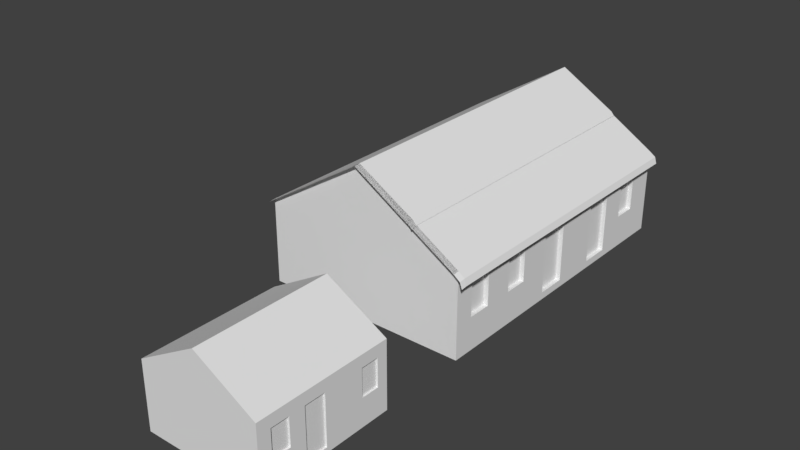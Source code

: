 # Source: casagrandepauapique.blend  (saved by Blender 2.79.0; exported with 4.5.12 LTS)
import bpy
from mathutils import Matrix  # noqa: F401  (used for matrix-valued properties, if any)

bpy.ops.wm.read_factory_settings(use_empty=True)
scene = bpy.context.scene
scene.name = 'Scene'

# ---- collections
col_collection_1 = bpy.data.collections.new('Collection 1'); scene.collection.children.link(col_collection_1)

# ---- world
world_world = bpy.data.worlds.new('World'); scene.world = world_world
world_world.color = (0.05088, 0.05088, 0.05088)
world_world.use_sun_shadow = False
world_world.sun_shadow_jitter_overblur = 0.0
world_world.cycles.sampling_method = 'MANUAL'

# ---- meshes
me_cube_004 = bpy.data.meshes.new('Cube.004')
me_cube_004.from_pydata([(-4.355, -1.013, 1.134), (-4.355, 3.539, 1.134), (-0.3045, -1.013, 1.134), (-0.3045, 3.539, 1.134), (-2.33, 3.539, 2.293), (-2.33, -1.013, 2.293), (-4.355, -1.013, 1.219), (-4.355, 3.539, 1.219), (-2.33, 3.539, 2.378), (-0.3045, 3.539, 1.219), (-2.33, -1.013, 2.378), (-0.3045, -1.013, 1.219)], [], [(3, 4, 8, 9), (0, 5, 10, 6), (8, 7, 6, 10), (9, 8, 10, 11), (4, 1, 7, 8), (2, 3, 9, 11), (1, 0, 6, 7), (5, 2, 11, 10)])
_uv = me_cube_004.uv_layers.new(name='UVMap')
_uv.uv.foreach_set('vector', [0.0, 0.5515, -1.013, 1.131, -1.013, 1.173, 0.0, 0.5938, 0.9747, 0.5515, 1.987, 1.131, 1.987, 1.173, 0.9747, 0.5938, 0.9873, 0.3764, -0.02531, 0.3764, -0.02531, -1.9, 0.9873, -1.9, 0.0, 0.3764, -1.013, 0.3764, -1.013, -1.9, 0.0, -1.9, 0.9873, 0.131, -0.02531, -0.4485, -0.02531, -0.4062, 0.9873, 0.1733, 0.1005, 0.5515, 2.376, 0.5515, 2.376, 0.5938, 0.1005, 0.5938, 0.3764, 0.5515, -1.9, 0.5515, -1.9, 0.5938, 0.3764, 0.5938, 0.9873, 0.131, 2.0, -0.4485, 2.0, -0.4062, 0.9873, 0.1733])
me_cube_004.use_remesh_preserve_volume = False
me_cube_004.use_remesh_preserve_attributes = False
me_cube_004.use_mirror_vertex_groups = False
me_cube_004.update()
me_cube_003 = bpy.data.meshes.new('Cube.003')
me_cube_003.from_pydata([(-4.355, -1.013, -1.0), (-4.355, -1.013, 1.134), (-4.355, 3.539, -1.0), (-4.355, 3.539, 1.134), (-0.3045, -1.013, -1.0), (-0.3045, -1.013, 1.134), (-0.3045, 3.539, -1.0), (-0.3045, 3.539, 1.134), (-2.33, 3.539, 2.293), (-2.33, -1.013, 2.293), (-0.3045, 0.4094, 1.134), (-0.3045, 0.4094, -1.0), (-0.3045, 1.249, 0.8231), (-0.3045, 2.587, 0.8231), (-0.3045, 2.116, -1.0), (-0.3045, 2.116, 1.134), (-0.3045, 0.5498, 0.8231), (-0.3045, 0.0248, 0.8231), (-0.3045, -0.5754, 0.8231), (-0.3045, 3.187, 0.8231), (-0.3045, 0.0248, -0.08847), (-0.3045, 0.5498, -0.8341), (-0.3045, 2.587, -0.08847), (-0.3045, 1.249, -0.8341), (-0.3045, -0.5754, -0.08847), (-0.3045, 3.187, -0.08847), (-0.3645, 0.0248, 0.8231), (-0.3645, -0.5754, 0.8231), (-0.3645, 3.187, 0.8231), (-0.3645, 2.587, 0.8231), (-0.3645, 0.5498, 0.8231), (-0.3645, 1.249, 0.8231), (-0.3645, 0.0248, -0.08847), (-0.3645, 0.5498, -0.8341), (-0.3645, 2.587, -0.08847), (-0.3645, 1.249, -0.8341), (-0.3645, -0.5754, -0.08847), (-0.3645, 3.187, -0.08847)], [], [(0, 1, 3, 2), (3, 8, 7), (5, 9, 1), (2, 6, 14), (21, 23, 35, 33), (16, 10, 17), (22, 13, 12, 23), (6, 7, 19, 25), (23, 21, 11, 14), (13, 15, 12), (16, 21, 33, 30), (19, 7, 15, 13), (17, 10, 5, 18), (15, 10, 16, 12), (21, 16, 17, 20), (24, 18, 5, 4), (11, 21, 20), (6, 25, 22, 14), (24, 20, 32, 36), (14, 22, 23), (11, 20, 24, 4), (32, 26, 27, 36), (37, 28, 29, 34), (31, 30, 33, 35), (25, 19, 28, 37), (12, 16, 30, 31), (13, 22, 34, 29), (23, 12, 31, 35), (19, 13, 29, 28), (20, 17, 26, 32), (22, 25, 37, 34), (17, 18, 27, 26), (18, 24, 36, 27), (2, 3, 7, 6), (4, 5, 1, 0), (0, 2, 14, 11), (4, 0, 11)])
_uv = me_cube_003.uv_layers.new(name='UVMap')
_uv.uv.foreach_set('vector', [0.5141, 0.2271, 0.5141, 0.003329, 0.9914, 0.003329, 0.9914, 0.2271, 0.9914, 0.4509, 0.7791, 0.5725, 0.5667, 0.4509, 0.6382, 0.5613, 0.7597, 0.7737, 0.6382, 0.9861, 0.1983, 0.0176, 0.1983, 0.1758, 0.1428, 0.1758, 0.3905, 0.02591, 0.3905, 0.1282, 0.3817, 0.1282, 0.3817, 0.02591, 0.3133, 0.7286, 0.3648, 0.7518, 0.3133, 0.8155, 0.1624, 0.3913, 0.3133, 0.3913, 0.3133, 0.6128, 0.03892, 0.6128, 0.01146, 0.2338, 0.3648, 0.2338, 0.3133, 0.2919, 0.1624, 0.2919, 0.03892, 0.6128, 0.03892, 0.7286, 0.01146, 0.7518, 0.01146, 0.4692, 0.3133, 0.3913, 0.3648, 0.4692, 0.3133, 0.6128, 0.3905, 0.4726, 0.3905, 0.7148, 0.3817, 0.7148, 0.3817, 0.4726, 0.3133, 0.2919, 0.3648, 0.2338, 0.3648, 0.4692, 0.3133, 0.3913, 0.3133, 0.8155, 0.3648, 0.7518, 0.3648, 0.9873, 0.3133, 0.9148, 0.3648, 0.4692, 0.3648, 0.7518, 0.3133, 0.7286, 0.3133, 0.6128, 0.03892, 0.7286, 0.3133, 0.7286, 0.3133, 0.8155, 0.1624, 0.8155, 0.1624, 0.9148, 0.3133, 0.9148, 0.3648, 0.9873, 0.01146, 0.9873, 0.01146, 0.7518, 0.03892, 0.7286, 0.1624, 0.8155, 0.01146, 0.2338, 0.1624, 0.2919, 0.1624, 0.3913, 0.01146, 0.4692, 0.4503, 0.04998, 0.4503, 0.1433, 0.4409, 0.1433, 0.4409, 0.04998, 0.01146, 0.4692, 0.1624, 0.3913, 0.03892, 0.6128, 0.01146, 0.7518, 0.1624, 0.8155, 0.1624, 0.9148, 0.01146, 0.9873, 0.3451, 0.02132, 0.3451, 0.2057, 0.2237, 0.2057, 0.2237, 0.02132, 0.3451, 0.02132, 0.3451, 0.2057, 0.2237, 0.2057, 0.2237, 0.02132, 0.8088, 0.6115, 0.9548, 0.6115, 0.9548, 0.9574, 0.8088, 0.9574, 0.4503, 0.1433, 0.4502, 0.2851, 0.4409, 0.2851, 0.4409, 0.1433, 0.3905, 0.3704, 0.3905, 0.4726, 0.3817, 0.4726, 0.3817, 0.3704, 0.4502, 0.3784, 0.4501, 0.5202, 0.4408, 0.5202, 0.4409, 0.3784, 0.3905, 0.1282, 0.3905, 0.3704, 0.3817, 0.3704, 0.3817, 0.1282, 0.4502, 0.2851, 0.4502, 0.3784, 0.4409, 0.3784, 0.4409, 0.2851, 0.4503, 0.1433, 0.4503, 0.2851, 0.4409, 0.2851, 0.4409, 0.1433, 0.4503, 0.04994, 0.4503, 0.1433, 0.4409, 0.1433, 0.441, 0.04994, 0.4503, 0.2851, 0.4503, 0.3784, 0.4409, 0.3784, 0.4409, 0.2851, 0.4503, 0.3784, 0.4503, 0.5201, 0.4409, 0.5201, 0.4409, 0.3784, 0.9914, 0.2271, 0.9914, 0.4509, 0.5667, 0.4509, 0.5667, 0.2271, 0.4144, 0.5613, 0.6382, 0.5613, 0.6382, 0.9861, 0.4144, 0.9861, 0.02052, 0.0176, 0.1983, 0.0176, 0.1428, 0.1758, 0.02054, 0.178, 0.02052, 0.1758, 0.02052, 0.0176, 0.02054, 0.178])
_uv.active_render = True
_uv = me_cube_003.uv_layers.new(name='UVMap.001')
_uv.uv.foreach_set('vector', [0.5283, 0.995, 0.5283, 0.755, 0.005, 0.755, 0.005, 0.995, 0.5433, 0.745, 0.795, 0.745, 0.795, 0.51, 0.79, 0.505, 0.5383, 0.505, 0.5383, 0.74, 0.5283, 0.005, 0.5283, 0.495, 0.3648, 0.495, 0.9617, 0.5263, 0.9617, 0.4737, 0.9383, 0.4737, 0.9383, 0.5263, 0.995, 0.5725, 0.995, 0.5888, 0.9433, 0.5888, 0.6617, 0.755, 0.5383, 0.755, 0.5383, 0.87, 0.6617, 0.87, 0.805, 0.8075, 0.9283, 0.8075, 0.9283, 0.755, 0.805, 0.755, 0.9283, 0.745, 0.9283, 0.63, 0.8717, 0.63, 0.8717, 0.745, 0.8767, 0.245, 0.9283, 0.245, 0.9283, 0.135, 0.5383, 0.9013, 0.795, 0.9013, 0.795, 0.88, 0.5383, 0.88, 0.9283, 0.255, 0.8717, 0.255, 0.8717, 0.37, 0.9283, 0.37, 0.795, 0.87, 0.795, 0.8175, 0.6717, 0.8175, 0.6717, 0.87, 0.8617, 0.62, 0.8617, 0.505, 0.805, 0.505, 0.805, 0.62, 0.6717, 0.8075, 0.795, 0.8075, 0.795, 0.755, 0.6717, 0.755, 0.8617, 0.745, 0.8617, 0.63, 0.805, 0.63, 0.805, 0.745, 0.9383, 0.5838, 0.9383, 0.5675, 0.99, 0.5675, 0.9283, 0.005, 0.805, 0.005, 0.805, 0.12, 0.9283, 0.12, 0.9383, 0.5575, 0.995, 0.5575, 0.995, 0.5362, 0.9383, 0.5362, 0.8717, 0.13, 0.8717, 0.24, 0.9233, 0.13, 0.9283, 0.38, 0.805, 0.38, 0.805, 0.495, 0.9283, 0.495, 0.9283, 0.62, 0.9283, 0.505, 0.8717, 0.505, 0.8717, 0.62, 0.805, 0.87, 0.9283, 0.87, 0.9283, 0.8175, 0.805, 0.8175, 0.8617, 0.13, 0.805, 0.13, 0.805, 0.37, 0.8617, 0.37, 0.6717, 0.9325, 0.795, 0.9325, 0.795, 0.9112, 0.6717, 0.9112, 0.9617, 0.4638, 0.9617, 0.4112, 0.9383, 0.4112, 0.9383, 0.4638, 0.805, 0.9013, 0.9283, 0.9013, 0.9283, 0.88, 0.805, 0.88, 0.9617, 0.245, 0.9617, 0.005, 0.9383, 0.005, 0.9383, 0.245, 0.9383, 0.4013, 0.995, 0.4013, 0.995, 0.38, 0.9383, 0.38, 0.9617, 0.37, 0.9617, 0.255, 0.9383, 0.255, 0.9383, 0.37, 0.9383, 0.6825, 0.995, 0.6825, 0.995, 0.6612, 0.9383, 0.6612, 0.9617, 0.6513, 0.9617, 0.5987, 0.9383, 0.5987, 0.9383, 0.6513, 0.5383, 0.9325, 0.6617, 0.9325, 0.6617, 0.9112, 0.5383, 0.9112, 0.795, 0.005, 0.5383, 0.005, 0.5383, 0.495, 0.795, 0.495, 0.5283, 0.745, 0.5283, 0.505, 0.005, 0.505, 0.005, 0.745, 0.005, 0.005, 0.5283, 0.005, 0.3648, 0.495, 0.1685, 0.495, 0.005, 0.495, 0.005, 0.005, 0.1685, 0.495])
me_cube_003.use_remesh_preserve_volume = False
me_cube_003.use_remesh_preserve_attributes = False
me_cube_003.use_mirror_vertex_groups = False
me_cube_003.update()
me_cube_002 = bpy.data.meshes.new('Cube.002')
me_cube_002.from_pydata([(-6.003, -5.273, -0.03121), (-6.003, -5.273, 2.86), (-6.003, 5.301, -0.03121), (-6.003, 5.301, 2.86), (1.0, -5.273, -0.03121), (1.0, -5.273, 2.86), (1.0, 5.301, -0.03121), (1.0, 5.301, 2.86), (-2.501, 5.301, 5.029), (-2.501, -5.273, 5.029), (1.0, -0.9245, 0.2107), (1.0, -2.96, 2.86), (1.0, -2.96, 0.2107), (1.0, -2.807, 2.339), (1.0, -0.9775, 2.86), (1.0, -2.008, 2.339), (1.0, -4.613, 2.339), (1.0, -3.813, 2.339), (1.0, -2.807, 1.087), (1.0, -0.9245, 2.339), (1.0, 2.988, 2.86), (1.0, 2.658, 0.2107), (1.0, 2.658, 2.339), (1.0, 1.005, 2.86), (1.0, 1.654, 0.2107), (1.0, 1.654, 2.339), (1.0, 3.526, 2.339), (1.0, 4.326, 2.339), (1.0, 0.07849, 0.2107), (1.0, 0.07849, 2.339), (1.0, -4.613, 1.087), (1.0, -3.813, 1.087), (1.0, 3.526, 1.087), (1.0, 4.326, 1.087), (1.0, -2.008, 1.087), (0.85, -3.813, 2.339), (0.85, -3.813, 1.087), (0.85, -2.008, 2.339), (0.85, -2.008, 1.087), (0.85, -2.807, 2.339), (0.85, -2.807, 1.087), (0.85, 0.07849, 0.2107), (0.85, -0.9245, 0.2107), (0.85, -4.613, 2.339), (0.85, -0.9245, 2.339), (0.85, -4.613, 1.087), (0.85, 0.07849, 2.339), (0.85, 1.654, 2.339), (0.85, 1.654, 0.2107), (0.85, 4.326, 2.339), (0.85, 3.526, 2.339), (0.85, 2.658, 0.2107), (0.85, 2.658, 2.339), (0.85, 3.526, 1.087), (0.85, 4.326, 1.087), (1.0, 0.01389, -0.03121)], [], [(0, 1, 3, 2), (3, 8, 7), (5, 9, 1), (55, 4, 0), (55, 6, 21), (30, 16, 5, 4), (34, 10, 19, 15), (15, 14, 11, 13), (31, 30, 4, 12), (11, 5, 16, 17), (12, 18, 31), (19, 14, 15), (12, 10, 34, 18), (13, 11, 17), (18, 13, 17, 31), (26, 32, 53, 50), (16, 30, 45, 43), (26, 20, 22), (32, 26, 22, 21), (23, 14, 19, 29), (27, 26, 50, 49), (22, 20, 23, 25), (6, 7, 27, 33), (25, 23, 29), (24, 25, 29, 28), (17, 16, 43, 35), (15, 13, 39, 37), (6, 33, 32, 21), (7, 20, 26, 27), (35, 43, 45, 36), (38, 37, 39, 40), (54, 49, 50, 53), (51, 52, 47, 48), (46, 44, 42, 41), (13, 18, 40, 39), (29, 19, 44, 46), (33, 27, 49, 54), (28, 29, 46, 41), (19, 10, 42, 44), (31, 17, 35, 36), (24, 21, 51, 48), (32, 33, 54, 53), (30, 31, 36, 45), (34, 15, 37, 38), (22, 25, 47, 52), (21, 22, 52, 51), (18, 34, 38, 40), (10, 28, 41, 42), (25, 24, 48, 47), (2, 3, 7, 6), (4, 5, 1, 0), (2, 6, 55), (4, 55, 12), (12, 55, 10), (10, 55, 28), (28, 55, 24), (24, 55, 21), (2, 55, 0)])
_uv = me_cube_002.uv_layers.new(name='UVMap')
_uv.uv.foreach_set('vector', [0.9827, 0.6767, 0.821, 0.6767, 0.821, 0.08525, 0.9827, 0.08525, 0.4067, 0.5338, 0.6025, 0.4125, 0.7983, 0.5338, 0.3919, 0.5541, 0.1961, 0.6754, 0.0002337, 0.5541, 0.296, 0.3919, 0.0002337, 0.3919, 0.0002337, 0.0002338, 0.5002, 0.7181, 0.9924, 0.7181, 0.7463, 0.7406, 0.06951, 0.8222, 0.06951, 0.9388, 0.007983, 0.9873, 0.007982, 0.7181, 0.312, 0.8222, 0.4128, 0.7406, 0.4128, 0.9388, 0.312, 0.9388, 0.312, 0.9388, 0.4079, 0.9873, 0.2233, 0.9873, 0.2376, 0.9388, 0.1439, 0.8222, 0.06951, 0.8222, 0.007982, 0.7181, 0.2233, 0.7406, 0.2233, 0.9873, 0.007983, 0.9873, 0.06951, 0.9388, 0.1439, 0.9388, 0.2233, 0.7406, 0.2376, 0.8222, 0.1439, 0.8222, 0.4128, 0.9388, 0.4079, 0.9873, 0.312, 0.9388, 0.2233, 0.7406, 0.4128, 0.7406, 0.312, 0.8222, 0.2376, 0.8222, 0.2376, 0.9388, 0.2233, 0.9873, 0.1439, 0.9388, 0.2376, 0.8222, 0.2376, 0.9388, 0.1439, 0.9388, 0.1439, 0.8222, 0.602, 0.1229, 0.602, 0.03321, 0.6127, 0.03321, 0.6127, 0.1229, 0.6247, 0.1229, 0.6247, 0.03321, 0.6354, 0.03321, 0.6354, 0.1229, 0.8272, 0.9388, 0.7771, 0.9873, 0.7463, 0.9388, 0.8272, 0.8222, 0.8272, 0.9388, 0.7463, 0.9388, 0.7463, 0.7406, 0.5925, 0.9873, 0.4079, 0.9873, 0.4128, 0.9388, 0.5062, 0.9388, 0.602, 0.1802, 0.602, 0.1229, 0.6127, 0.1229, 0.6127, 0.1802, 0.7463, 0.9388, 0.7771, 0.9873, 0.5925, 0.9873, 0.6529, 0.9388, 0.9924, 0.7181, 0.9924, 0.9873, 0.9016, 0.9388, 0.9016, 0.8222, 0.6529, 0.9388, 0.5925, 0.9873, 0.5062, 0.9388, 0.6529, 0.7406, 0.6529, 0.9388, 0.5062, 0.9388, 0.5062, 0.7406, 0.6247, 0.1802, 0.6247, 0.1229, 0.6354, 0.1229, 0.6354, 0.1802, 0.6241, 0.1802, 0.6241, 0.2375, 0.6133, 0.2375, 0.6133, 0.1802, 0.9924, 0.7181, 0.9016, 0.8222, 0.8272, 0.8222, 0.7463, 0.7406, 0.9924, 0.9873, 0.7771, 0.9873, 0.8272, 0.9388, 0.9016, 0.9388, 0.8028, 0.4558, 0.7029, 0.4558, 0.7029, 0.2993, 0.8028, 0.2993, 0.8028, 0.2993, 0.8028, 0.4558, 0.7029, 0.4558, 0.7029, 0.2993, 0.8029, 0.2993, 0.8029, 0.4558, 0.7029, 0.4558, 0.7029, 0.2993, 0.8072, 0.01477, 0.8072, 0.2915, 0.6767, 0.2915, 0.6767, 0.01477, 0.8072, 0.2915, 0.6767, 0.2915, 0.6767, 0.01477, 0.8072, 0.01477, 0.6241, 0.2375, 0.6241, 0.3272, 0.6133, 0.3272, 0.6133, 0.2375, 0.6533, 0.2083, 0.6533, 0.1463, 0.6625, 0.1463, 0.6625, 0.2083, 0.602, 0.27, 0.602, 0.1802, 0.6127, 0.1802, 0.6127, 0.27, 0.6533, 0.34, 0.6533, 0.2083, 0.6625, 0.2083, 0.6625, 0.34, 0.6533, 0.1463, 0.6533, 0.0147, 0.6625, 0.0147, 0.6625, 0.1463, 0.6247, 0.2699, 0.6247, 0.1802, 0.6354, 0.1802, 0.6354, 0.2699, 0.6435, 0.402, 0.6435, 0.34, 0.6527, 0.34, 0.6527, 0.402, 0.602, 0.3273, 0.602, 0.27, 0.6127, 0.27, 0.6127, 0.3273, 0.6247, 0.3272, 0.6247, 0.2699, 0.6354, 0.2699, 0.6354, 0.3272, 0.6241, 0.09048, 0.6241, 0.1802, 0.6133, 0.1802, 0.6133, 0.09048, 0.6435, 0.2084, 0.6435, 0.1463, 0.6527, 0.1463, 0.6527, 0.2084, 0.6435, 0.34, 0.6435, 0.2084, 0.6527, 0.2084, 0.6527, 0.34, 0.6241, 0.03321, 0.6241, 0.09048, 0.6133, 0.09048, 0.6133, 0.03321, 0.6533, 0.402, 0.6533, 0.34, 0.6625, 0.34, 0.6625, 0.402, 0.6435, 0.1463, 0.6435, 0.0147, 0.6527, 0.0147, 0.6527, 0.1463, 0.4067, 0.6955, 0.4067, 0.5338, 0.7983, 0.5338, 0.7983, 0.6955, 0.3919, 0.3924, 0.3919, 0.5541, 0.0002337, 0.5541, 0.0002337, 0.3924, 0.5917, 0.0002337, 0.5917, 0.3919, 0.296, 0.3919, 0.007982, 0.7181, 0.5002, 0.7181, 0.2233, 0.7406, 0.2233, 0.7406, 0.5002, 0.7181, 0.4128, 0.7406, 0.4128, 0.7406, 0.5002, 0.7181, 0.5062, 0.7406, 0.5062, 0.7406, 0.5002, 0.7181, 0.6529, 0.7406, 0.6529, 0.7406, 0.5002, 0.7181, 0.7463, 0.7406, 0.5917, 0.0002337, 0.296, 0.3919, 0.0002337, 0.0002338])
_uv.active_render = True
_uv = me_cube_002.uv_layers.new(name='UVMap.001')
_uv.uv.foreach_set('vector', [0.6436, 0.2272, 0.4374, 0.2272, 0.4374, 0.6617, 0.6436, 0.6617, 0.4274, 0.4544, 0.4274, 0.8839, 0.01, 0.8839, 0.6436, 0.6767, 0.6436, 0.8839, 0.4424, 0.8839, 0.01, 0.4394, 0.4274, 0.4394, 0.4274, 0.01, 0.8599, 0.6767, 0.6586, 0.8839, 0.8599, 0.8839, 0.5455, 0.995, 0.6436, 0.995, 0.6436, 0.9494, 0.5455, 0.9494, 0.1031, 0.8939, 0.005, 0.8939, 0.005, 0.995, 0.1031, 0.995, 0.9139, 0.6717, 0.8699, 0.6717, 0.8699, 0.7728, 0.9139, 0.7728, 0.968, 0.1161, 0.8699, 0.1161, 0.8699, 0.2172, 0.968, 0.2172, 0.6536, 0.995, 0.7518, 0.995, 0.7518, 0.9494, 0.6536, 0.9494, 0.6386, 0.6717, 0.4374, 0.6717, 0.4374, 0.8789, 0.968, 0.8283, 0.9559, 0.8283, 0.968, 0.7878, 0.968, 0.005, 0.8699, 0.005, 0.8699, 0.1061, 0.968, 0.1061, 0.983, 0.8283, 0.995, 0.8283, 0.995, 0.7878, 0.968, 0.4394, 0.968, 0.3383, 0.9239, 0.3383, 0.9239, 0.4394, 0.7618, 0.995, 0.8599, 0.995, 0.8599, 0.9772, 0.7618, 0.9772, 0.9409, 0.7728, 0.9409, 0.6717, 0.9239, 0.6717, 0.9239, 0.7728, 0.9509, 0.8233, 0.9509, 0.7828, 0.963, 0.7828, 0.7618, 0.9394, 0.8599, 0.9394, 0.8599, 0.8939, 0.7618, 0.8939, 0.9139, 0.4394, 0.9139, 0.3383, 0.8699, 0.3383, 0.8699, 0.4394, 0.1572, 0.9394, 0.1572, 0.8939, 0.1401, 0.8939, 0.1401, 0.9394, 0.5355, 0.9394, 0.5355, 0.8939, 0.4374, 0.8939, 0.4374, 0.9394, 0.4274, 0.8939, 0.3293, 0.8939, 0.3293, 0.995, 0.4274, 0.995, 0.968, 0.9267, 0.968, 0.9394, 0.8749, 0.9394, 0.3193, 0.8939, 0.2212, 0.8939, 0.2212, 0.995, 0.3193, 0.995, 0.1301, 0.9394, 0.1301, 0.8939, 0.1131, 0.8939, 0.1131, 0.9394, 0.2112, 0.9394, 0.2112, 0.8939, 0.1942, 0.8939, 0.1942, 0.9394, 0.968, 0.2272, 0.8699, 0.2272, 0.8699, 0.3283, 0.968, 0.3283, 0.9139, 0.5506, 0.9139, 0.4494, 0.8699, 0.4494, 0.8699, 0.5506, 0.6436, 0.9394, 0.6436, 0.8939, 0.5455, 0.8939, 0.5455, 0.9394, 0.9139, 0.6617, 0.9139, 0.5606, 0.8699, 0.5606, 0.8699, 0.6617, 0.6536, 0.9394, 0.7518, 0.9394, 0.7518, 0.8939, 0.6536, 0.8939, 0.968, 0.5506, 0.968, 0.4494, 0.9239, 0.4494, 0.9239, 0.5506, 0.5355, 0.995, 0.5355, 0.9494, 0.4374, 0.9494, 0.4374, 0.995, 0.968, 0.7728, 0.968, 0.6717, 0.9509, 0.6717, 0.9509, 0.7728, 0.1842, 0.9394, 0.1842, 0.8939, 0.1672, 0.8939, 0.1672, 0.9394, 0.8699, 0.9672, 0.968, 0.9672, 0.968, 0.9494, 0.8699, 0.9494, 0.968, 0.6617, 0.968, 0.5606, 0.9509, 0.5606, 0.9509, 0.6617, 0.8699, 0.9117, 0.968, 0.9117, 0.968, 0.8939, 0.8699, 0.8939, 0.9409, 0.8839, 0.9409, 0.7828, 0.9239, 0.7828, 0.9239, 0.8839, 0.1572, 0.995, 0.1572, 0.9494, 0.1401, 0.9494, 0.1401, 0.995, 0.1301, 0.995, 0.1301, 0.9494, 0.1131, 0.9494, 0.1131, 0.995, 0.2112, 0.995, 0.2112, 0.9494, 0.1942, 0.9494, 0.1942, 0.995, 0.8699, 0.995, 0.968, 0.995, 0.968, 0.9772, 0.8699, 0.9772, 0.1842, 0.995, 0.1842, 0.9494, 0.1672, 0.9494, 0.1672, 0.995, 0.9409, 0.6617, 0.9409, 0.5606, 0.9239, 0.5606, 0.9239, 0.6617, 0.995, 0.8839, 0.995, 0.8383, 0.978, 0.8383, 0.978, 0.8839, 0.968, 0.8839, 0.968, 0.8383, 0.9509, 0.8383, 0.9509, 0.8839, 0.7618, 0.9672, 0.8599, 0.9672, 0.8599, 0.9494, 0.7618, 0.9494, 0.8599, 0.2272, 0.6536, 0.2272, 0.6536, 0.6617, 0.8599, 0.6617, 0.8599, 0.2172, 0.8599, 0.005, 0.4374, 0.005, 0.4374, 0.2172, 0.005, 0.8789, 0.005, 0.4494, 0.4224, 0.4494, 0.8549, 0.6717, 0.6536, 0.8789, 0.6536, 0.6717, 0.9139, 0.7878, 0.8749, 0.8839, 0.9139, 0.8839, 0.978, 0.8233, 0.978, 0.7828, 0.99, 0.7828, 0.8699, 0.9217, 0.8699, 0.9344, 0.963, 0.9217, 0.8699, 0.7828, 0.8699, 0.8789, 0.9089, 0.7828, 0.005, 0.4344, 0.005, 0.005, 0.4224, 0.005])
me_cube_002.use_remesh_preserve_volume = False
me_cube_002.use_remesh_preserve_attributes = False
me_cube_002.use_mirror_vertex_groups = False
me_cube_002.update()
me_cube_001 = bpy.data.meshes.new('Cube.001')
me_cube_001.from_pydata([(-6.003, -5.273, 2.86), (-6.003, 5.301, 2.86), (1.0, -5.273, 2.86), (1.0, 5.301, 2.86), (-2.501, 5.301, 5.029), (-2.501, -5.273, 5.029), (1.316, 5.235, 2.517), (1.316, -5.339, 2.517), (1.234, -5.301, 2.717), (1.234, 5.274, 2.717), (-6.095, 5.489, 2.781), (0.9079, 5.489, 2.781), (-0.5389, 5.27, 3.893), (-0.5389, -5.305, 3.893), (-0.4301, 5.256, 3.78), (-0.4301, -5.318, 3.77), (-2.593, 5.489, 4.95), (1.224, 5.423, 2.438), (1.142, 5.461, 2.638), (-0.631, 5.458, 3.813), (-0.5221, 5.444, 3.69), (-6.003, -5.48, 2.837), (1.0, -5.48, 2.837), (-2.501, -5.48, 5.006), (1.316, -5.518, 2.494), (1.234, -5.507, 2.694), (-0.5389, -5.511, 3.87), (-0.4301, -5.525, 3.746), (1.222, -5.301, 2.717), (1.222, 5.274, 2.717), (1.304, -5.339, 2.517), (1.304, 5.235, 2.517), (-6.095, 5.489, 2.781), (0.9079, 5.489, 2.781), (-2.593, 5.489, 4.95), (-0.631, 5.458, 3.813), (-0.5221, 5.444, 3.69), (1.142, 5.461, 2.638), (1.224, 5.423, 2.438), (-6.003, -5.48, 2.837), (1.0, -5.48, 2.837), (-2.501, -5.48, 5.006), (-0.5389, -5.511, 3.87), (-0.4301, -5.525, 3.746), (1.234, -5.507, 2.694), (1.316, -5.518, 2.494)], [], [(9, 8, 7, 6), (4, 1, 0, 5), (3, 9, 18, 11), (1, 4, 16, 10), (3, 2, 8, 9), (12, 19, 16, 4), (4, 5, 2, 3), (5, 13, 12, 4), (13, 15, 14, 12), (9, 6, 17, 18), (4, 3, 11, 16), (14, 20, 19, 12), (13, 26, 27, 15), (5, 23, 26, 13), (8, 2, 22, 25), (2, 5, 23, 22), (7, 8, 25, 24), (5, 0, 21, 23), (3, 29, 28, 2), (29, 31, 30, 28), (4, 12, 35, 34), (31, 29, 37, 38), (4, 1, 32, 34), (3, 4, 34, 33), (14, 12, 35, 36), (29, 3, 33, 37), (13, 15, 43, 42), (5, 13, 42, 41), (5, 2, 40, 41), (2, 28, 44, 40), (28, 30, 45, 44), (0, 5, 41, 39)])
_uv = me_cube_001.uv_layers.new(name='UVMap')
_uv.uv.foreach_set('vector', [0.1369, 0.8585, -5.15, 0.8585, -5.17, 0.7586, 0.1177, 0.7586, 0.2494, 0.1506, -1.501, 0.1506, -1.501, -5.137, 0.2494, -5.137, 0.0, 0.1506, 0.117, 0.1369, 0.07096, 0.2307, -0.04603, 0.2445, 0.4987, 0.1506, 2.249, 0.1506, 2.203, 0.2445, 0.4527, 0.2445, 0.0, 0.1506, 0.0, -5.137, 0.117, -5.15, 0.117, 0.1369, 0.2305, 0.1351, 0.1845, 0.2289, -0.7967, 0.2445, -0.7506, 0.1506, 0.2494, 0.1506, 0.2494, -5.137, 2.0, -5.137, 2.0, 0.1506, 0.2494, 0.8633, 1.231, 0.8477, 1.231, 6.135, 0.2494, 6.151, 0.8477, 0.4464, 0.8408, 0.3848, 6.128, 0.39, 6.135, 0.4464, 0.1369, 0.8585, 0.1177, 0.7586, 0.2115, 0.719, 0.2307, 0.8188, 0.2494, 0.1506, 2.0, 0.1506, 1.954, 0.2445, 0.2033, 0.2445, 0.1282, 0.39, 0.222, 0.3451, 0.2289, 0.4067, 0.1351, 0.4464, 0.8477, 0.4464, 0.7445, 0.4348, 0.7376, 0.3732, 0.8408, 0.3848, 0.2494, 0.8633, 0.2494, 0.7601, 1.231, 0.7445, 1.231, 0.8477, 0.117, 0.8495, 0.0, 0.8633, 0.0, 0.7601, 0.117, 0.7463, 0.0, 0.8633, -1.751, 0.8633, -1.751, 0.7601, 0.0, 0.7601, 0.8303, 0.7586, 0.8495, 0.8585, 0.7463, 0.8469, 0.7412, 0.747, 0.2494, 0.8633, -1.501, 0.8633, -1.501, 0.7601, 0.2494, 0.7601, 0.0, 0.1506, 0.1108, 0.1369, 0.1108, -5.15, 0.0, -5.137, 0.1369, 0.8585, 0.1177, 0.7586, -5.17, 0.7586, -5.15, 0.8585, 0.2494, 0.1506, 1.231, 0.1351, 1.185, 0.2289, 0.2033, 0.2445, 0.1177, 0.7586, 0.1369, 0.8585, 0.2307, 0.8188, 0.2115, 0.719, 0.2494, 0.1506, -1.501, 0.1506, -1.547, 0.2445, 0.2033, 0.2445, 0.0, 0.1506, -1.751, 0.1506, -1.797, 0.2445, -0.04603, 0.2445, 0.1282, 0.39, 0.1351, 0.4464, 0.2289, 0.4067, 0.222, 0.3451, 0.1108, 0.1369, 0.0, 0.1506, -0.04603, 0.2445, 0.07096, 0.2307, 0.8477, 0.4464, 0.8408, 0.3848, 0.7376, 0.3732, 0.7445, 0.4348, 0.2494, 0.8633, 1.231, 0.8477, 1.231, 0.7445, 0.2494, 0.7601, 0.2494, 0.8633, 2.0, 0.8633, 2.0, 0.7601, 0.2494, 0.7601, 0.0, 0.8633, 0.1108, 0.8495, 0.117, 0.7463, 0.0, 0.7601, 0.8495, 0.8585, 0.8303, 0.7586, 0.7412, 0.747, 0.7463, 0.8469, 0.4987, 0.8633, 2.249, 0.8633, 2.249, 0.7601, 0.4987, 0.7601])
me_cube_001.use_remesh_preserve_volume = False
me_cube_001.use_remesh_preserve_attributes = False
me_cube_001.use_mirror_vertex_groups = False
me_cube_001.update()

# ---- objects
ob_cube_003 = bpy.data.objects.new('Cube.003', me_cube_004)
ob_cube_002 = bpy.data.objects.new('Cube.002', me_cube_003)
ob_cube_001 = bpy.data.objects.new('Cube.001', me_cube_002)
ob_cube = bpy.data.objects.new('Cube', me_cube_001)

# ---- transforms, parenting, visibility, modifiers, constraints
ob_cube_003.location = (1.305, -11.79, 0.9688)
ob_cube_003.lineart.crease_threshold = 0.0
ob_cube_002.location = (1.305, -11.79, 0.9688)
ob_cube_002.lineart.crease_threshold = 0.0
ob_cube_001.location = (0.0, 0.0, 0.0)
ob_cube_001.lineart.crease_threshold = 0.0
ob_cube.location = (0.0, 0.0, 0.0)
ob_cube.lineart.crease_threshold = 0.0

# ---- collection membership
col_collection_1.objects.link(ob_cube_003)
col_collection_1.objects.link(ob_cube_002)
col_collection_1.objects.link(ob_cube_001)
col_collection_1.objects.link(ob_cube)

# ---- scene / render settings (as saved in the file)
scene.frame_start = 1; scene.frame_end = 250; scene.frame_set(1)
scene.render.engine = 'BLENDER_EEVEE_NEXT'
scene.render.resolution_percentage = 50
scene.render.dither_intensity = 0.0
scene.cycles.use_denoising = False
scene.cycles.samples = 128
scene.cycles.sampling_pattern = 'TABULATED_SOBOL'
scene.cycles.use_adaptive_sampling = False
scene.cycles.use_light_tree = False
scene.cycles.blur_glossy = 0.0
scene.cycles.sample_clamp_indirect = 0.0
scene.view_settings.view_transform = 'Standard'
bpy.context.view_layer.update()

# ---- added for rendering (the .blend has no active camera and no usable light): camera, sun
cam_auto = bpy.data.cameras.new('AutoCamera')
cam_auto.lens = 50.0
cam_auto.sensor_width = 36.0
cam_auto.clip_end = 1000.0
ob_auto_camera = bpy.data.objects.new('AutoCamera', cam_auto)
scene.collection.objects.link(ob_auto_camera)
ob_auto_camera.location = (16.4584, -26.2723, 17.5773)
ob_auto_camera.rotation_euler = (1.09748, -7.21219e-08, 0.694738)
scene.camera = ob_auto_camera
light_auto_sun = bpy.data.lights.new('AutoSun', 'SUN')
light_auto_sun.energy = 3.0
light_auto_sun.angle = 0.0523599
ob_auto_sun = bpy.data.objects.new('AutoSun', light_auto_sun)
scene.collection.objects.link(ob_auto_sun)
ob_auto_sun.rotation_euler = (0.872665, 0.174533, 0.523599)
bpy.context.view_layer.update()
